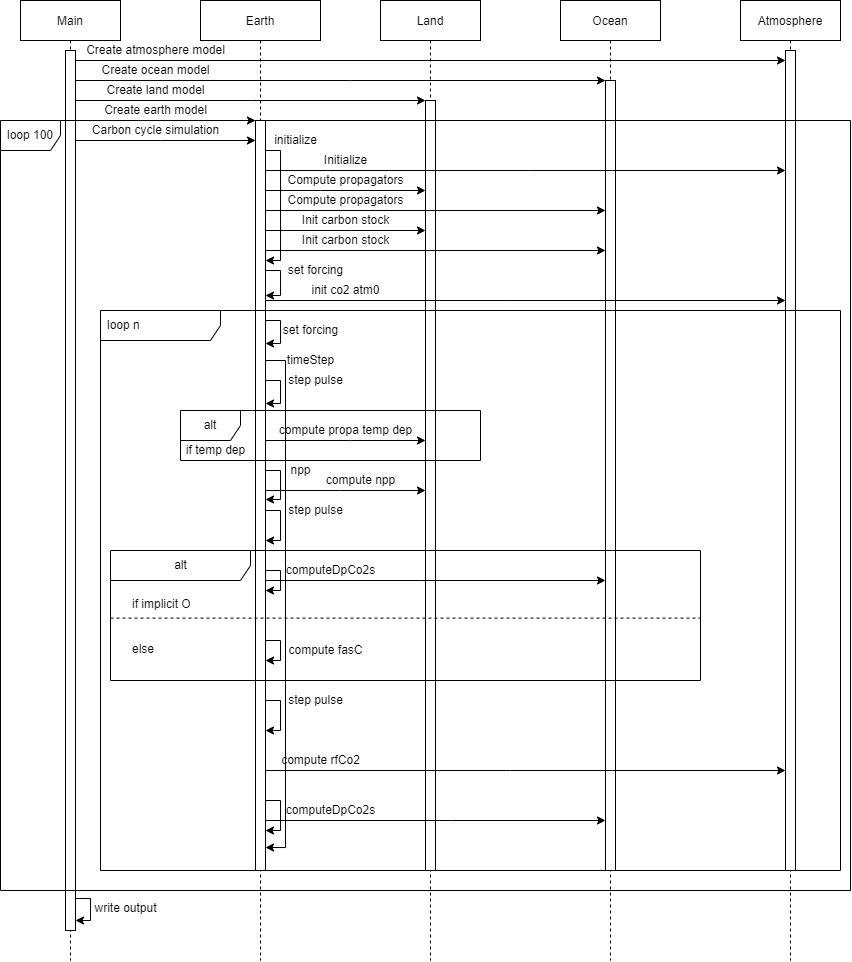

The diagram above was exported from draw.io. Its source (the exported page's mxGraphModel, read from the mxfile embedded in the PNG):
<mxGraphModel dx="629" dy="338" grid="1" gridSize="10" guides="1" tooltips="1" connect="1" arrows="1" fold="1" page="1" pageScale="1" pageWidth="850" pageHeight="1100" math="0" shadow="0">
  <root>
    <mxCell id="0" />
    <mxCell id="1" parent="0" />
    <mxCell id="3nuBFxr9cyL0pnOWT2aG-1" value="Ocean" style="shape=umlLifeline;perimeter=lifelinePerimeter;container=1;collapsible=0;recursiveResize=0;rounded=0;shadow=0;strokeWidth=1;" parent="1" vertex="1">
      <mxGeometry x="560" y="80" width="100" height="960" as="geometry" />
    </mxCell>
    <mxCell id="3nuBFxr9cyL0pnOWT2aG-2" value="" style="points=[];perimeter=orthogonalPerimeter;rounded=0;shadow=0;strokeWidth=1;" parent="3nuBFxr9cyL0pnOWT2aG-1" vertex="1">
      <mxGeometry x="45" y="80" width="10" height="790" as="geometry" />
    </mxCell>
    <mxCell id="3nuBFxr9cyL0pnOWT2aG-5" value="Atmosphere" style="shape=umlLifeline;perimeter=lifelinePerimeter;container=1;collapsible=0;recursiveResize=0;rounded=0;shadow=0;strokeWidth=1;" parent="1" vertex="1">
      <mxGeometry x="740" y="80" width="100" height="960" as="geometry" />
    </mxCell>
    <mxCell id="3nuBFxr9cyL0pnOWT2aG-6" value="" style="points=[];perimeter=orthogonalPerimeter;rounded=0;shadow=0;strokeWidth=1;" parent="3nuBFxr9cyL0pnOWT2aG-5" vertex="1">
      <mxGeometry x="45" y="50" width="10" height="820" as="geometry" />
    </mxCell>
    <mxCell id="TWGedz-GAlJxCgK1yuz9-1" value="Earth" style="shape=umlLifeline;perimeter=lifelinePerimeter;container=1;collapsible=0;recursiveResize=0;rounded=0;shadow=0;strokeWidth=1;" parent="1" vertex="1">
      <mxGeometry x="200" y="80" width="120" height="960" as="geometry" />
    </mxCell>
    <mxCell id="TWGedz-GAlJxCgK1yuz9-2" value="" style="points=[];perimeter=orthogonalPerimeter;rounded=0;shadow=0;strokeWidth=1;" parent="TWGedz-GAlJxCgK1yuz9-1" vertex="1">
      <mxGeometry x="55" y="120" width="10" height="750" as="geometry" />
    </mxCell>
    <mxCell id="TWGedz-GAlJxCgK1yuz9-24" style="edgeStyle=orthogonalEdgeStyle;rounded=0;orthogonalLoop=1;jettySize=auto;html=1;" parent="TWGedz-GAlJxCgK1yuz9-1" source="TWGedz-GAlJxCgK1yuz9-2" target="TWGedz-GAlJxCgK1yuz9-2" edge="1">
      <mxGeometry relative="1" as="geometry">
        <mxPoint x="130" y="190" as="targetPoint" />
        <Array as="points">
          <mxPoint x="80" y="150" />
          <mxPoint x="80" y="260" />
        </Array>
      </mxGeometry>
    </mxCell>
    <mxCell id="TWGedz-GAlJxCgK1yuz9-25" value="initialize" style="text;html=1;align=center;verticalAlign=middle;resizable=0;points=[];autosize=1;strokeColor=none;fillColor=none;" parent="TWGedz-GAlJxCgK1yuz9-1" vertex="1">
      <mxGeometry x="65" y="130" width="60" height="20" as="geometry" />
    </mxCell>
    <mxCell id="TWGedz-GAlJxCgK1yuz9-39" style="edgeStyle=orthogonalEdgeStyle;rounded=0;orthogonalLoop=1;jettySize=auto;html=1;" parent="TWGedz-GAlJxCgK1yuz9-1" source="TWGedz-GAlJxCgK1yuz9-2" edge="1">
      <mxGeometry relative="1" as="geometry">
        <mxPoint x="65" y="295" as="targetPoint" />
        <Array as="points">
          <mxPoint x="80" y="270" />
          <mxPoint x="80" y="295" />
        </Array>
      </mxGeometry>
    </mxCell>
    <mxCell id="TWGedz-GAlJxCgK1yuz9-44" style="edgeStyle=orthogonalEdgeStyle;rounded=0;orthogonalLoop=1;jettySize=auto;html=1;" parent="TWGedz-GAlJxCgK1yuz9-1" edge="1">
      <mxGeometry relative="1" as="geometry">
        <Array as="points">
          <mxPoint x="80" y="380" />
          <mxPoint x="80" y="403" />
        </Array>
        <mxPoint x="65" y="380" as="sourcePoint" />
        <mxPoint x="65" y="403" as="targetPoint" />
      </mxGeometry>
    </mxCell>
    <mxCell id="TWGedz-GAlJxCgK1yuz9-62" style="edgeStyle=orthogonalEdgeStyle;rounded=0;orthogonalLoop=1;jettySize=auto;html=1;" parent="TWGedz-GAlJxCgK1yuz9-1" edge="1">
      <mxGeometry relative="1" as="geometry">
        <mxPoint x="65" y="498.9999999999998" as="targetPoint" />
        <Array as="points">
          <mxPoint x="80" y="470" />
          <mxPoint x="80" y="499" />
        </Array>
        <mxPoint x="65" y="470" as="sourcePoint" />
      </mxGeometry>
    </mxCell>
    <mxCell id="TWGedz-GAlJxCgK1yuz9-63" value="npp" style="text;html=1;align=center;verticalAlign=middle;resizable=0;points=[];autosize=1;strokeColor=none;fillColor=none;" parent="TWGedz-GAlJxCgK1yuz9-1" vertex="1">
      <mxGeometry x="80" y="460" width="40" height="20" as="geometry" />
    </mxCell>
    <mxCell id="TWGedz-GAlJxCgK1yuz9-66" style="edgeStyle=orthogonalEdgeStyle;rounded=0;orthogonalLoop=1;jettySize=auto;html=1;" parent="TWGedz-GAlJxCgK1yuz9-1" edge="1">
      <mxGeometry relative="1" as="geometry">
        <Array as="points">
          <mxPoint x="80" y="510" />
          <mxPoint x="80" y="540" />
        </Array>
        <mxPoint x="65" y="510" as="sourcePoint" />
        <mxPoint x="65" y="540" as="targetPoint" />
      </mxGeometry>
    </mxCell>
    <mxCell id="TWGedz-GAlJxCgK1yuz9-77" style="edgeStyle=orthogonalEdgeStyle;rounded=0;orthogonalLoop=1;jettySize=auto;html=1;" parent="TWGedz-GAlJxCgK1yuz9-1" edge="1">
      <mxGeometry relative="1" as="geometry">
        <Array as="points">
          <mxPoint x="80" y="640" />
          <mxPoint x="80" y="660" />
        </Array>
        <mxPoint x="65" y="640" as="sourcePoint" />
        <mxPoint x="65" y="660" as="targetPoint" />
      </mxGeometry>
    </mxCell>
    <mxCell id="TWGedz-GAlJxCgK1yuz9-79" style="edgeStyle=orthogonalEdgeStyle;rounded=0;orthogonalLoop=1;jettySize=auto;html=1;" parent="TWGedz-GAlJxCgK1yuz9-1" edge="1">
      <mxGeometry relative="1" as="geometry">
        <Array as="points">
          <mxPoint x="80" y="700" />
          <mxPoint x="80" y="730" />
        </Array>
        <mxPoint x="65" y="700" as="sourcePoint" />
        <mxPoint x="65" y="730" as="targetPoint" />
      </mxGeometry>
    </mxCell>
    <mxCell id="TWGedz-GAlJxCgK1yuz9-83" style="edgeStyle=orthogonalEdgeStyle;rounded=0;orthogonalLoop=1;jettySize=auto;html=1;" parent="TWGedz-GAlJxCgK1yuz9-1" edge="1">
      <mxGeometry relative="1" as="geometry">
        <Array as="points">
          <mxPoint x="80" y="570" />
          <mxPoint x="80" y="590" />
        </Array>
        <mxPoint x="65" y="570" as="sourcePoint" />
        <mxPoint x="65" y="590" as="targetPoint" />
      </mxGeometry>
    </mxCell>
    <mxCell id="TWGedz-GAlJxCgK1yuz9-84" style="edgeStyle=orthogonalEdgeStyle;rounded=0;orthogonalLoop=1;jettySize=auto;html=1;" parent="TWGedz-GAlJxCgK1yuz9-1" edge="1">
      <mxGeometry relative="1" as="geometry">
        <mxPoint x="65" y="830" as="targetPoint" />
        <Array as="points">
          <mxPoint x="80" y="800" />
          <mxPoint x="80" y="830" />
        </Array>
        <mxPoint x="65" y="800" as="sourcePoint" />
      </mxGeometry>
    </mxCell>
    <mxCell id="5yvosRr5--mQEMPuwer8-3" style="edgeStyle=orthogonalEdgeStyle;rounded=0;orthogonalLoop=1;jettySize=auto;html=1;" edge="1" parent="TWGedz-GAlJxCgK1yuz9-1" source="TWGedz-GAlJxCgK1yuz9-2" target="TWGedz-GAlJxCgK1yuz9-2">
      <mxGeometry relative="1" as="geometry">
        <Array as="points">
          <mxPoint x="80" y="320" />
          <mxPoint x="80" y="343" />
        </Array>
      </mxGeometry>
    </mxCell>
    <mxCell id="5yvosRr5--mQEMPuwer8-6" style="edgeStyle=orthogonalEdgeStyle;rounded=0;orthogonalLoop=1;jettySize=auto;html=1;" edge="1" parent="TWGedz-GAlJxCgK1yuz9-1" source="TWGedz-GAlJxCgK1yuz9-2" target="TWGedz-GAlJxCgK1yuz9-2">
      <mxGeometry relative="1" as="geometry">
        <Array as="points">
          <mxPoint x="85" y="360" />
          <mxPoint x="85" y="847" />
        </Array>
      </mxGeometry>
    </mxCell>
    <mxCell id="TWGedz-GAlJxCgK1yuz9-3" value="Land" style="shape=umlLifeline;perimeter=lifelinePerimeter;container=1;collapsible=0;recursiveResize=0;rounded=0;shadow=0;strokeWidth=1;" parent="1" vertex="1">
      <mxGeometry x="380" y="80" width="100" height="960" as="geometry" />
    </mxCell>
    <mxCell id="TWGedz-GAlJxCgK1yuz9-4" value="" style="points=[];perimeter=orthogonalPerimeter;rounded=0;shadow=0;strokeWidth=1;" parent="TWGedz-GAlJxCgK1yuz9-3" vertex="1">
      <mxGeometry x="45" y="100" width="10" height="770" as="geometry" />
    </mxCell>
    <mxCell id="TWGedz-GAlJxCgK1yuz9-5" value="Main" style="shape=umlLifeline;perimeter=lifelinePerimeter;container=1;collapsible=0;recursiveResize=0;rounded=0;shadow=0;strokeWidth=1;" parent="1" vertex="1">
      <mxGeometry x="20" y="80" width="100" height="960" as="geometry" />
    </mxCell>
    <mxCell id="TWGedz-GAlJxCgK1yuz9-6" value="" style="points=[];perimeter=orthogonalPerimeter;rounded=0;shadow=0;strokeWidth=1;" parent="TWGedz-GAlJxCgK1yuz9-5" vertex="1">
      <mxGeometry x="45" y="50" width="10" height="880" as="geometry" />
    </mxCell>
    <mxCell id="TWGedz-GAlJxCgK1yuz9-90" style="edgeStyle=orthogonalEdgeStyle;rounded=0;orthogonalLoop=1;jettySize=auto;html=1;" parent="TWGedz-GAlJxCgK1yuz9-5" edge="1">
      <mxGeometry relative="1" as="geometry">
        <Array as="points">
          <mxPoint x="70" y="898" />
          <mxPoint x="70" y="920" />
        </Array>
        <mxPoint x="55" y="898.0000000000002" as="sourcePoint" />
        <mxPoint x="55" y="920" as="targetPoint" />
      </mxGeometry>
    </mxCell>
    <mxCell id="TWGedz-GAlJxCgK1yuz9-14" style="edgeStyle=orthogonalEdgeStyle;rounded=0;orthogonalLoop=1;jettySize=auto;html=1;" parent="1" source="TWGedz-GAlJxCgK1yuz9-6" target="3nuBFxr9cyL0pnOWT2aG-6" edge="1">
      <mxGeometry relative="1" as="geometry">
        <Array as="points">
          <mxPoint x="150" y="140" />
          <mxPoint x="150" y="140" />
        </Array>
      </mxGeometry>
    </mxCell>
    <mxCell id="TWGedz-GAlJxCgK1yuz9-15" value="Create atmosphere model" style="text;html=1;align=center;verticalAlign=middle;resizable=0;points=[];autosize=1;strokeColor=none;fillColor=none;" parent="1" vertex="1">
      <mxGeometry x="80" y="120" width="150" height="20" as="geometry" />
    </mxCell>
    <mxCell id="TWGedz-GAlJxCgK1yuz9-16" style="edgeStyle=orthogonalEdgeStyle;rounded=0;orthogonalLoop=1;jettySize=auto;html=1;" parent="1" source="TWGedz-GAlJxCgK1yuz9-6" target="3nuBFxr9cyL0pnOWT2aG-2" edge="1">
      <mxGeometry relative="1" as="geometry">
        <Array as="points">
          <mxPoint x="350" y="160" />
          <mxPoint x="350" y="160" />
        </Array>
      </mxGeometry>
    </mxCell>
    <mxCell id="TWGedz-GAlJxCgK1yuz9-17" value="Create ocean model" style="text;html=1;align=center;verticalAlign=middle;resizable=0;points=[];autosize=1;strokeColor=none;fillColor=none;" parent="1" vertex="1">
      <mxGeometry x="95" y="140" width="120" height="20" as="geometry" />
    </mxCell>
    <mxCell id="TWGedz-GAlJxCgK1yuz9-18" style="edgeStyle=orthogonalEdgeStyle;rounded=0;orthogonalLoop=1;jettySize=auto;html=1;" parent="1" source="TWGedz-GAlJxCgK1yuz9-6" target="TWGedz-GAlJxCgK1yuz9-4" edge="1">
      <mxGeometry relative="1" as="geometry">
        <Array as="points">
          <mxPoint x="250" y="180" />
          <mxPoint x="250" y="180" />
        </Array>
      </mxGeometry>
    </mxCell>
    <mxCell id="TWGedz-GAlJxCgK1yuz9-19" value="Create land model" style="text;html=1;align=center;verticalAlign=middle;resizable=0;points=[];autosize=1;strokeColor=none;fillColor=none;" parent="1" vertex="1">
      <mxGeometry x="100" y="160" width="110" height="20" as="geometry" />
    </mxCell>
    <mxCell id="TWGedz-GAlJxCgK1yuz9-20" style="edgeStyle=orthogonalEdgeStyle;rounded=0;orthogonalLoop=1;jettySize=auto;html=1;" parent="1" source="TWGedz-GAlJxCgK1yuz9-6" target="TWGedz-GAlJxCgK1yuz9-2" edge="1">
      <mxGeometry relative="1" as="geometry">
        <Array as="points">
          <mxPoint x="170" y="200" />
          <mxPoint x="170" y="200" />
        </Array>
      </mxGeometry>
    </mxCell>
    <mxCell id="TWGedz-GAlJxCgK1yuz9-21" value="Create earth model" style="text;html=1;align=center;verticalAlign=middle;resizable=0;points=[];autosize=1;strokeColor=none;fillColor=none;" parent="1" vertex="1">
      <mxGeometry x="95" y="180" width="120" height="20" as="geometry" />
    </mxCell>
    <mxCell id="TWGedz-GAlJxCgK1yuz9-22" style="edgeStyle=orthogonalEdgeStyle;rounded=0;orthogonalLoop=1;jettySize=auto;html=1;" parent="1" source="TWGedz-GAlJxCgK1yuz9-6" target="TWGedz-GAlJxCgK1yuz9-2" edge="1">
      <mxGeometry relative="1" as="geometry">
        <Array as="points">
          <mxPoint x="160" y="220" />
          <mxPoint x="160" y="220" />
        </Array>
      </mxGeometry>
    </mxCell>
    <mxCell id="TWGedz-GAlJxCgK1yuz9-23" value="Carbon cycle simulation" style="text;html=1;align=center;verticalAlign=middle;resizable=0;points=[];autosize=1;strokeColor=none;fillColor=none;" parent="1" vertex="1">
      <mxGeometry x="85" y="200" width="140" height="20" as="geometry" />
    </mxCell>
    <mxCell id="TWGedz-GAlJxCgK1yuz9-26" style="edgeStyle=orthogonalEdgeStyle;rounded=0;orthogonalLoop=1;jettySize=auto;html=1;" parent="1" source="TWGedz-GAlJxCgK1yuz9-2" target="TWGedz-GAlJxCgK1yuz9-4" edge="1">
      <mxGeometry relative="1" as="geometry">
        <Array as="points">
          <mxPoint x="320" y="270" />
          <mxPoint x="320" y="270" />
        </Array>
      </mxGeometry>
    </mxCell>
    <mxCell id="TWGedz-GAlJxCgK1yuz9-27" style="edgeStyle=orthogonalEdgeStyle;rounded=0;orthogonalLoop=1;jettySize=auto;html=1;" parent="1" source="TWGedz-GAlJxCgK1yuz9-2" target="3nuBFxr9cyL0pnOWT2aG-2" edge="1">
      <mxGeometry relative="1" as="geometry">
        <Array as="points">
          <mxPoint x="430" y="290" />
          <mxPoint x="430" y="290" />
        </Array>
      </mxGeometry>
    </mxCell>
    <mxCell id="TWGedz-GAlJxCgK1yuz9-29" value="Compute propagators" style="text;html=1;align=center;verticalAlign=middle;resizable=0;points=[];autosize=1;strokeColor=none;fillColor=none;" parent="1" vertex="1">
      <mxGeometry x="280" y="250" width="130" height="20" as="geometry" />
    </mxCell>
    <mxCell id="TWGedz-GAlJxCgK1yuz9-30" style="edgeStyle=orthogonalEdgeStyle;rounded=0;orthogonalLoop=1;jettySize=auto;html=1;" parent="1" source="TWGedz-GAlJxCgK1yuz9-2" target="TWGedz-GAlJxCgK1yuz9-4" edge="1">
      <mxGeometry relative="1" as="geometry">
        <Array as="points">
          <mxPoint x="350" y="310" />
          <mxPoint x="350" y="310" />
        </Array>
      </mxGeometry>
    </mxCell>
    <mxCell id="TWGedz-GAlJxCgK1yuz9-31" value="Init carbon stock" style="text;html=1;align=center;verticalAlign=middle;resizable=0;points=[];autosize=1;strokeColor=none;fillColor=none;" parent="1" vertex="1">
      <mxGeometry x="295" y="290" width="100" height="20" as="geometry" />
    </mxCell>
    <mxCell id="TWGedz-GAlJxCgK1yuz9-32" style="edgeStyle=orthogonalEdgeStyle;rounded=0;orthogonalLoop=1;jettySize=auto;html=1;" parent="1" source="TWGedz-GAlJxCgK1yuz9-2" target="3nuBFxr9cyL0pnOWT2aG-2" edge="1">
      <mxGeometry relative="1" as="geometry">
        <Array as="points">
          <mxPoint x="430" y="330" />
          <mxPoint x="430" y="330" />
        </Array>
      </mxGeometry>
    </mxCell>
    <mxCell id="TWGedz-GAlJxCgK1yuz9-33" value="Init carbon stock" style="text;html=1;align=center;verticalAlign=middle;resizable=0;points=[];autosize=1;strokeColor=none;fillColor=none;" parent="1" vertex="1">
      <mxGeometry x="295" y="310" width="100" height="20" as="geometry" />
    </mxCell>
    <mxCell id="TWGedz-GAlJxCgK1yuz9-35" style="edgeStyle=orthogonalEdgeStyle;rounded=0;orthogonalLoop=1;jettySize=auto;html=1;" parent="1" source="TWGedz-GAlJxCgK1yuz9-2" target="3nuBFxr9cyL0pnOWT2aG-6" edge="1">
      <mxGeometry relative="1" as="geometry">
        <Array as="points">
          <mxPoint x="530" y="250" />
          <mxPoint x="530" y="250" />
        </Array>
      </mxGeometry>
    </mxCell>
    <mxCell id="TWGedz-GAlJxCgK1yuz9-36" value="Initialize" style="text;html=1;align=center;verticalAlign=middle;resizable=0;points=[];autosize=1;strokeColor=none;fillColor=none;" parent="1" vertex="1">
      <mxGeometry x="315" y="230" width="60" height="20" as="geometry" />
    </mxCell>
    <mxCell id="TWGedz-GAlJxCgK1yuz9-28" value="Compute propagators" style="text;html=1;align=center;verticalAlign=middle;resizable=0;points=[];autosize=1;strokeColor=none;fillColor=none;" parent="1" vertex="1">
      <mxGeometry x="280" y="270" width="130" height="20" as="geometry" />
    </mxCell>
    <mxCell id="TWGedz-GAlJxCgK1yuz9-40" value="set forcing" style="text;html=1;align=center;verticalAlign=middle;resizable=0;points=[];autosize=1;strokeColor=none;fillColor=none;" parent="1" vertex="1">
      <mxGeometry x="280" y="340" width="70" height="20" as="geometry" />
    </mxCell>
    <mxCell id="TWGedz-GAlJxCgK1yuz9-45" value="step pulse" style="text;html=1;align=center;verticalAlign=middle;resizable=0;points=[];autosize=1;strokeColor=none;fillColor=none;" parent="1" vertex="1">
      <mxGeometry x="280" y="450" width="70" height="20" as="geometry" />
    </mxCell>
    <mxCell id="TWGedz-GAlJxCgK1yuz9-50" value="alt" style="shape=umlFrame;whiteSpace=wrap;html=1;" parent="1" vertex="1">
      <mxGeometry x="180" y="490" width="300" height="50" as="geometry" />
    </mxCell>
    <mxCell id="TWGedz-GAlJxCgK1yuz9-59" value="if temp dep" style="text;html=1;align=center;verticalAlign=middle;resizable=0;points=[];autosize=1;strokeColor=none;fillColor=none;" parent="1" vertex="1">
      <mxGeometry x="180" y="520" width="70" height="20" as="geometry" />
    </mxCell>
    <mxCell id="TWGedz-GAlJxCgK1yuz9-60" style="edgeStyle=orthogonalEdgeStyle;rounded=0;orthogonalLoop=1;jettySize=auto;html=1;" parent="1" edge="1">
      <mxGeometry relative="1" as="geometry">
        <Array as="points">
          <mxPoint x="350" y="520" />
          <mxPoint x="350" y="520" />
        </Array>
        <mxPoint x="265" y="520" as="sourcePoint" />
        <mxPoint x="425" y="520" as="targetPoint" />
      </mxGeometry>
    </mxCell>
    <mxCell id="TWGedz-GAlJxCgK1yuz9-61" value="compute propa temp dep" style="text;html=1;align=center;verticalAlign=middle;resizable=0;points=[];autosize=1;strokeColor=none;fillColor=none;" parent="1" vertex="1">
      <mxGeometry x="270" y="500" width="150" height="20" as="geometry" />
    </mxCell>
    <mxCell id="TWGedz-GAlJxCgK1yuz9-64" style="edgeStyle=orthogonalEdgeStyle;rounded=0;orthogonalLoop=1;jettySize=auto;html=1;" parent="1" edge="1">
      <mxGeometry relative="1" as="geometry">
        <Array as="points">
          <mxPoint x="340" y="570" />
          <mxPoint x="340" y="570" />
        </Array>
        <mxPoint x="265" y="570" as="sourcePoint" />
        <mxPoint x="425" y="570" as="targetPoint" />
      </mxGeometry>
    </mxCell>
    <mxCell id="TWGedz-GAlJxCgK1yuz9-65" value="compute npp" style="text;html=1;align=center;verticalAlign=middle;resizable=0;points=[];autosize=1;strokeColor=none;fillColor=none;" parent="1" vertex="1">
      <mxGeometry x="320" y="550" width="80" height="20" as="geometry" />
    </mxCell>
    <mxCell id="TWGedz-GAlJxCgK1yuz9-68" value="step pulse" style="text;html=1;align=center;verticalAlign=middle;resizable=0;points=[];autosize=1;strokeColor=none;fillColor=none;" parent="1" vertex="1">
      <mxGeometry x="280" y="580" width="70" height="20" as="geometry" />
    </mxCell>
    <mxCell id="TWGedz-GAlJxCgK1yuz9-71" value="alt" style="shape=umlFrame;tabWidth=110;tabHeight=30;tabPosition=left;html=1;boundedLbl=1;labelInHeader=1;width=140;height=30;" parent="1" vertex="1">
      <mxGeometry x="110" y="630" width="590" height="130" as="geometry" />
    </mxCell>
    <mxCell id="TWGedz-GAlJxCgK1yuz9-72" value="if implicit O" style="text" parent="TWGedz-GAlJxCgK1yuz9-71" vertex="1">
      <mxGeometry width="100" height="20" relative="1" as="geometry">
        <mxPoint x="20" y="40" as="offset" />
      </mxGeometry>
    </mxCell>
    <mxCell id="TWGedz-GAlJxCgK1yuz9-73" value="else" style="line;strokeWidth=1;dashed=1;labelPosition=center;verticalLabelPosition=bottom;align=left;verticalAlign=top;spacingLeft=20;spacingTop=15;" parent="TWGedz-GAlJxCgK1yuz9-71" vertex="1">
      <mxGeometry y="65" width="590" height="5.2" as="geometry" />
    </mxCell>
    <mxCell id="TWGedz-GAlJxCgK1yuz9-76" value="computeDpCo2s" style="text;html=1;align=center;verticalAlign=middle;resizable=0;points=[];autosize=1;strokeColor=none;fillColor=none;" parent="TWGedz-GAlJxCgK1yuz9-71" vertex="1">
      <mxGeometry x="170" y="10" width="100" height="20" as="geometry" />
    </mxCell>
    <mxCell id="TWGedz-GAlJxCgK1yuz9-78" value="compute fasC" style="text;html=1;align=center;verticalAlign=middle;resizable=0;points=[];autosize=1;strokeColor=none;fillColor=none;" parent="TWGedz-GAlJxCgK1yuz9-71" vertex="1">
      <mxGeometry x="170" y="90" width="90" height="20" as="geometry" />
    </mxCell>
    <mxCell id="TWGedz-GAlJxCgK1yuz9-74" style="edgeStyle=orthogonalEdgeStyle;rounded=0;orthogonalLoop=1;jettySize=auto;html=1;" parent="1" edge="1">
      <mxGeometry relative="1" as="geometry">
        <Array as="points">
          <mxPoint x="420" y="660" />
          <mxPoint x="420" y="660" />
        </Array>
        <mxPoint x="265" y="660" as="sourcePoint" />
        <mxPoint x="605" y="660" as="targetPoint" />
      </mxGeometry>
    </mxCell>
    <mxCell id="TWGedz-GAlJxCgK1yuz9-80" value="step pulse" style="text;html=1;align=center;verticalAlign=middle;resizable=0;points=[];autosize=1;strokeColor=none;fillColor=none;" parent="1" vertex="1">
      <mxGeometry x="280" y="770" width="70" height="20" as="geometry" />
    </mxCell>
    <mxCell id="TWGedz-GAlJxCgK1yuz9-81" style="edgeStyle=orthogonalEdgeStyle;rounded=0;orthogonalLoop=1;jettySize=auto;html=1;" parent="1" edge="1">
      <mxGeometry relative="1" as="geometry">
        <Array as="points">
          <mxPoint x="510" y="850" />
          <mxPoint x="510" y="850" />
        </Array>
        <mxPoint x="265" y="850" as="sourcePoint" />
        <mxPoint x="785" y="850" as="targetPoint" />
      </mxGeometry>
    </mxCell>
    <mxCell id="TWGedz-GAlJxCgK1yuz9-82" value="compute rfCo2" style="text;html=1;align=center;verticalAlign=middle;resizable=0;points=[];autosize=1;strokeColor=none;fillColor=none;" parent="1" vertex="1">
      <mxGeometry x="275" y="830" width="90" height="20" as="geometry" />
    </mxCell>
    <mxCell id="TWGedz-GAlJxCgK1yuz9-85" style="edgeStyle=orthogonalEdgeStyle;rounded=0;orthogonalLoop=1;jettySize=auto;html=1;" parent="1" edge="1">
      <mxGeometry relative="1" as="geometry">
        <Array as="points">
          <mxPoint x="450" y="900" />
          <mxPoint x="450" y="900" />
        </Array>
        <mxPoint x="265" y="900" as="sourcePoint" />
        <mxPoint x="605" y="900" as="targetPoint" />
      </mxGeometry>
    </mxCell>
    <mxCell id="TWGedz-GAlJxCgK1yuz9-86" value="computeDpCo2s" style="text;html=1;align=center;verticalAlign=middle;resizable=0;points=[];autosize=1;strokeColor=none;fillColor=none;" parent="1" vertex="1">
      <mxGeometry x="280" y="880" width="100" height="20" as="geometry" />
    </mxCell>
    <mxCell id="TWGedz-GAlJxCgK1yuz9-91" value="write output" style="text;html=1;align=center;verticalAlign=middle;resizable=0;points=[];autosize=1;strokeColor=none;fillColor=none;" parent="1" vertex="1">
      <mxGeometry x="85" y="978" width="80" height="20" as="geometry" />
    </mxCell>
    <mxCell id="5yvosRr5--mQEMPuwer8-1" style="edgeStyle=orthogonalEdgeStyle;rounded=0;orthogonalLoop=1;jettySize=auto;html=1;" edge="1" parent="1" source="TWGedz-GAlJxCgK1yuz9-2" target="3nuBFxr9cyL0pnOWT2aG-6">
      <mxGeometry relative="1" as="geometry">
        <Array as="points">
          <mxPoint x="510" y="380" />
          <mxPoint x="510" y="380" />
        </Array>
      </mxGeometry>
    </mxCell>
    <mxCell id="5yvosRr5--mQEMPuwer8-2" value="init co2 atm0" style="text;html=1;align=center;verticalAlign=middle;resizable=0;points=[];autosize=1;strokeColor=none;fillColor=none;" vertex="1" parent="1">
      <mxGeometry x="305" y="360" width="80" height="20" as="geometry" />
    </mxCell>
    <mxCell id="5yvosRr5--mQEMPuwer8-4" value="set forcing" style="text;html=1;align=center;verticalAlign=middle;resizable=0;points=[];autosize=1;strokeColor=none;fillColor=none;" vertex="1" parent="1">
      <mxGeometry x="275" y="400" width="70" height="20" as="geometry" />
    </mxCell>
    <mxCell id="5yvosRr5--mQEMPuwer8-7" value="timeStep" style="text;html=1;align=center;verticalAlign=middle;resizable=0;points=[];autosize=1;strokeColor=none;fillColor=none;" vertex="1" parent="1">
      <mxGeometry x="280" y="430" width="60" height="20" as="geometry" />
    </mxCell>
    <mxCell id="TWGedz-GAlJxCgK1yuz9-88" value="loop n" style="shape=umlFrame;whiteSpace=wrap;html=1;width=120;height=30;boundedLbl=1;verticalAlign=middle;align=left;spacingLeft=5;" parent="1" vertex="1">
      <mxGeometry x="100" y="390" width="740" height="560" as="geometry" />
    </mxCell>
    <mxCell id="TWGedz-GAlJxCgK1yuz9-89" value="loop 100" style="shape=umlFrame;whiteSpace=wrap;html=1;width=60;height=30;boundedLbl=1;verticalAlign=middle;align=left;spacingLeft=5;" parent="1" vertex="1">
      <mxGeometry y="200" width="850" height="770" as="geometry" />
    </mxCell>
  </root>
</mxGraphModel>